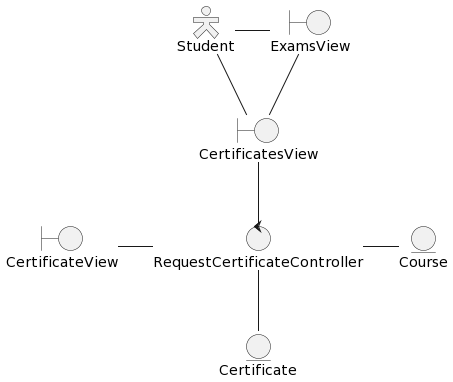

The diagram above was rendered by PlantUML. Its source (embedded in the PNG):
@startuml
skinparam actorstyle hollow 

actor "Student" as user 
boundary "ExamsView" as start
boundary "CertificatesView" as myCertificates
boundary "CertificateView" as certificateView
entity "Course"  as course
control "RequestCertificateController" as requestCertificateController
entity "Certificate" as certificate


user - start
user - myCertificates
start -- myCertificates
myCertificates -down- requestCertificateController
requestCertificateController -left- certificateView
requestCertificateController - course
requestCertificateController -down- certificate
'certificateView - certificate
@enduml